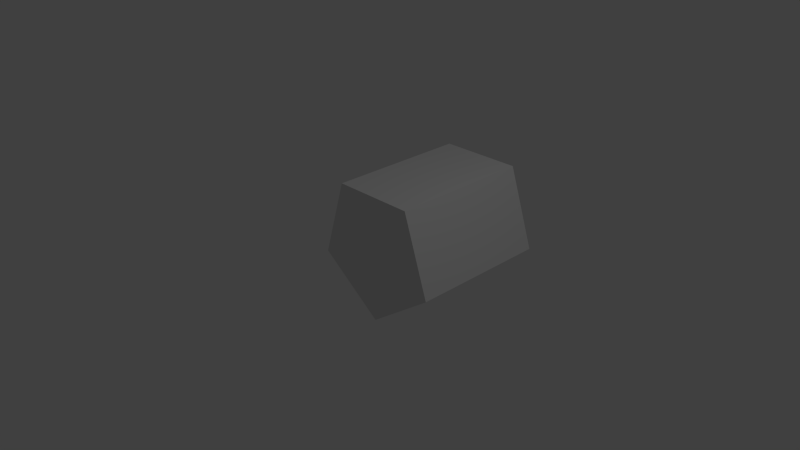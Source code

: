 # Source: Rope.blend  (saved by Blender 2.71.0; exported with 4.5.12 LTS)
import bpy
from mathutils import Matrix  # noqa: F401  (used for matrix-valued properties, if any)

bpy.ops.wm.read_factory_settings(use_empty=True)
scene = bpy.context.scene
scene.name = 'Scene'

# ---- collections
col_collection_1 = bpy.data.collections.new('Collection 1'); scene.collection.children.link(col_collection_1)

# ---- world
world_world = bpy.data.worlds.new('World'); scene.world = world_world
world_world.color = (0.05088, 0.05088, 0.05088)
world_world.use_sun_shadow = False
world_world.sun_shadow_jitter_overblur = 0.0
world_world.cycles.sampling_method = 'MANUAL'
world_world.cycles.sample_map_resolution = 256

# ---- cameras
cam_camera = bpy.data.cameras.new('Camera')
cam_camera.clip_end = 100.0
cam_camera.lens = 35.0
cam_camera.sensor_width = 32.0
cam_camera.sensor_height = 18.0
cam_camera.ortho_scale = 7.314
cam_camera.dof.focus_distance = 0.0
cam_camera.dof.aperture_fstop = 128.0

# ---- lights
light_lamp = bpy.data.lights.new('Lamp', 'POINT')
light_lamp.transmission_factor = 0.0
light_lamp.cutoff_distance = 30.0
light_lamp.energy = 100.0
light_lamp.shadow_buffer_clip_start = 1.001
light_lamp.shadow_soft_size = 0.1
light_lamp.shadow_maximum_resolution = 0.006
light_lamp.use_absolute_resolution = True
light_lamp.cycles.use_multiple_importance_sampling = False

# ---- meshes
me_cylinder = bpy.data.meshes.new('Cylinder')
me_cylinder.from_pydata([(0.0, -6.398e-07, -1.0), (0.0, 2.0, -1.0), (0.9511, -1.977e-07, -0.309), (0.9511, 2.0, -0.309), (0.5878, 5.176e-07, 0.809), (0.5878, 2.0, 0.809), (-0.5878, 5.176e-07, 0.809), (-0.5878, 2.0, 0.809), (-0.9511, -1.977e-07, -0.309), (-0.9511, 2.0, -0.309)], [], [(0, 1, 3, 2), (2, 3, 5, 4), (4, 5, 7, 6), (3, 1, 9, 7, 5), (8, 9, 1, 0), (6, 7, 9, 8), (0, 2, 4, 6, 8)])
me_cylinder.use_remesh_preserve_volume = False
me_cylinder.use_remesh_preserve_attributes = False
me_cylinder.use_mirror_vertex_groups = False
me_cylinder.update()

# ---- objects
ob_cylinder = bpy.data.objects.new('Cylinder', me_cylinder)
ob_lamp = bpy.data.objects.new('Lamp', light_lamp)
ob_camera = bpy.data.objects.new('Camera', cam_camera)

# ---- transforms, parenting, visibility, modifiers, constraints
ob_cylinder.location = (0.0, 0.0, 0.0)
ob_cylinder.lineart.crease_threshold = 0.0
ob_lamp.location = (4.076, 1.005, 5.904)
ob_lamp.rotation_euler = (0.6503, 0.05522, 1.866)
ob_lamp.lock_rotations_4d = False
ob_lamp.empty_display_type = 'ARROWS'
ob_lamp.color = (0.0, 0.0, 0.0, 0.0)
ob_lamp.lineart.crease_threshold = 0.0
ob_camera.location = (7.481, -6.508, 5.344)
ob_camera.rotation_euler = (1.109, 0.01082, 0.8149)
ob_camera.lock_rotations_4d = False
ob_camera.empty_display_type = 'ARROWS'
ob_camera.color = (0.0, 0.0, 0.0, 0.0)
ob_camera.display_type = 'WIRE'
ob_camera.lineart.crease_threshold = 0.0

# ---- collection membership
col_collection_1.objects.link(ob_cylinder)
col_collection_1.objects.link(ob_lamp)
col_collection_1.objects.link(ob_camera)

# ---- scene / render settings (as saved in the file)
scene.camera = ob_camera
scene.frame_start = 1; scene.frame_end = 250; scene.frame_set(1)
scene.render.engine = 'BLENDER_EEVEE_NEXT'
scene.render.resolution_percentage = 50
scene.render.dither_intensity = 0.0
scene.cycles.use_denoising = False
scene.cycles.samples = 10
scene.cycles.sampling_pattern = 'TABULATED_SOBOL'
scene.cycles.light_sampling_threshold = 0.0
scene.cycles.use_adaptive_sampling = False
scene.cycles.use_light_tree = False
scene.cycles.blur_glossy = 0.0
scene.cycles.volume_bounces = 1
scene.cycles.pixel_filter_type = 'GAUSSIAN'
scene.cycles.sample_clamp_indirect = 0.0
scene.view_settings.view_transform = 'Standard'
bpy.context.view_layer.update()
